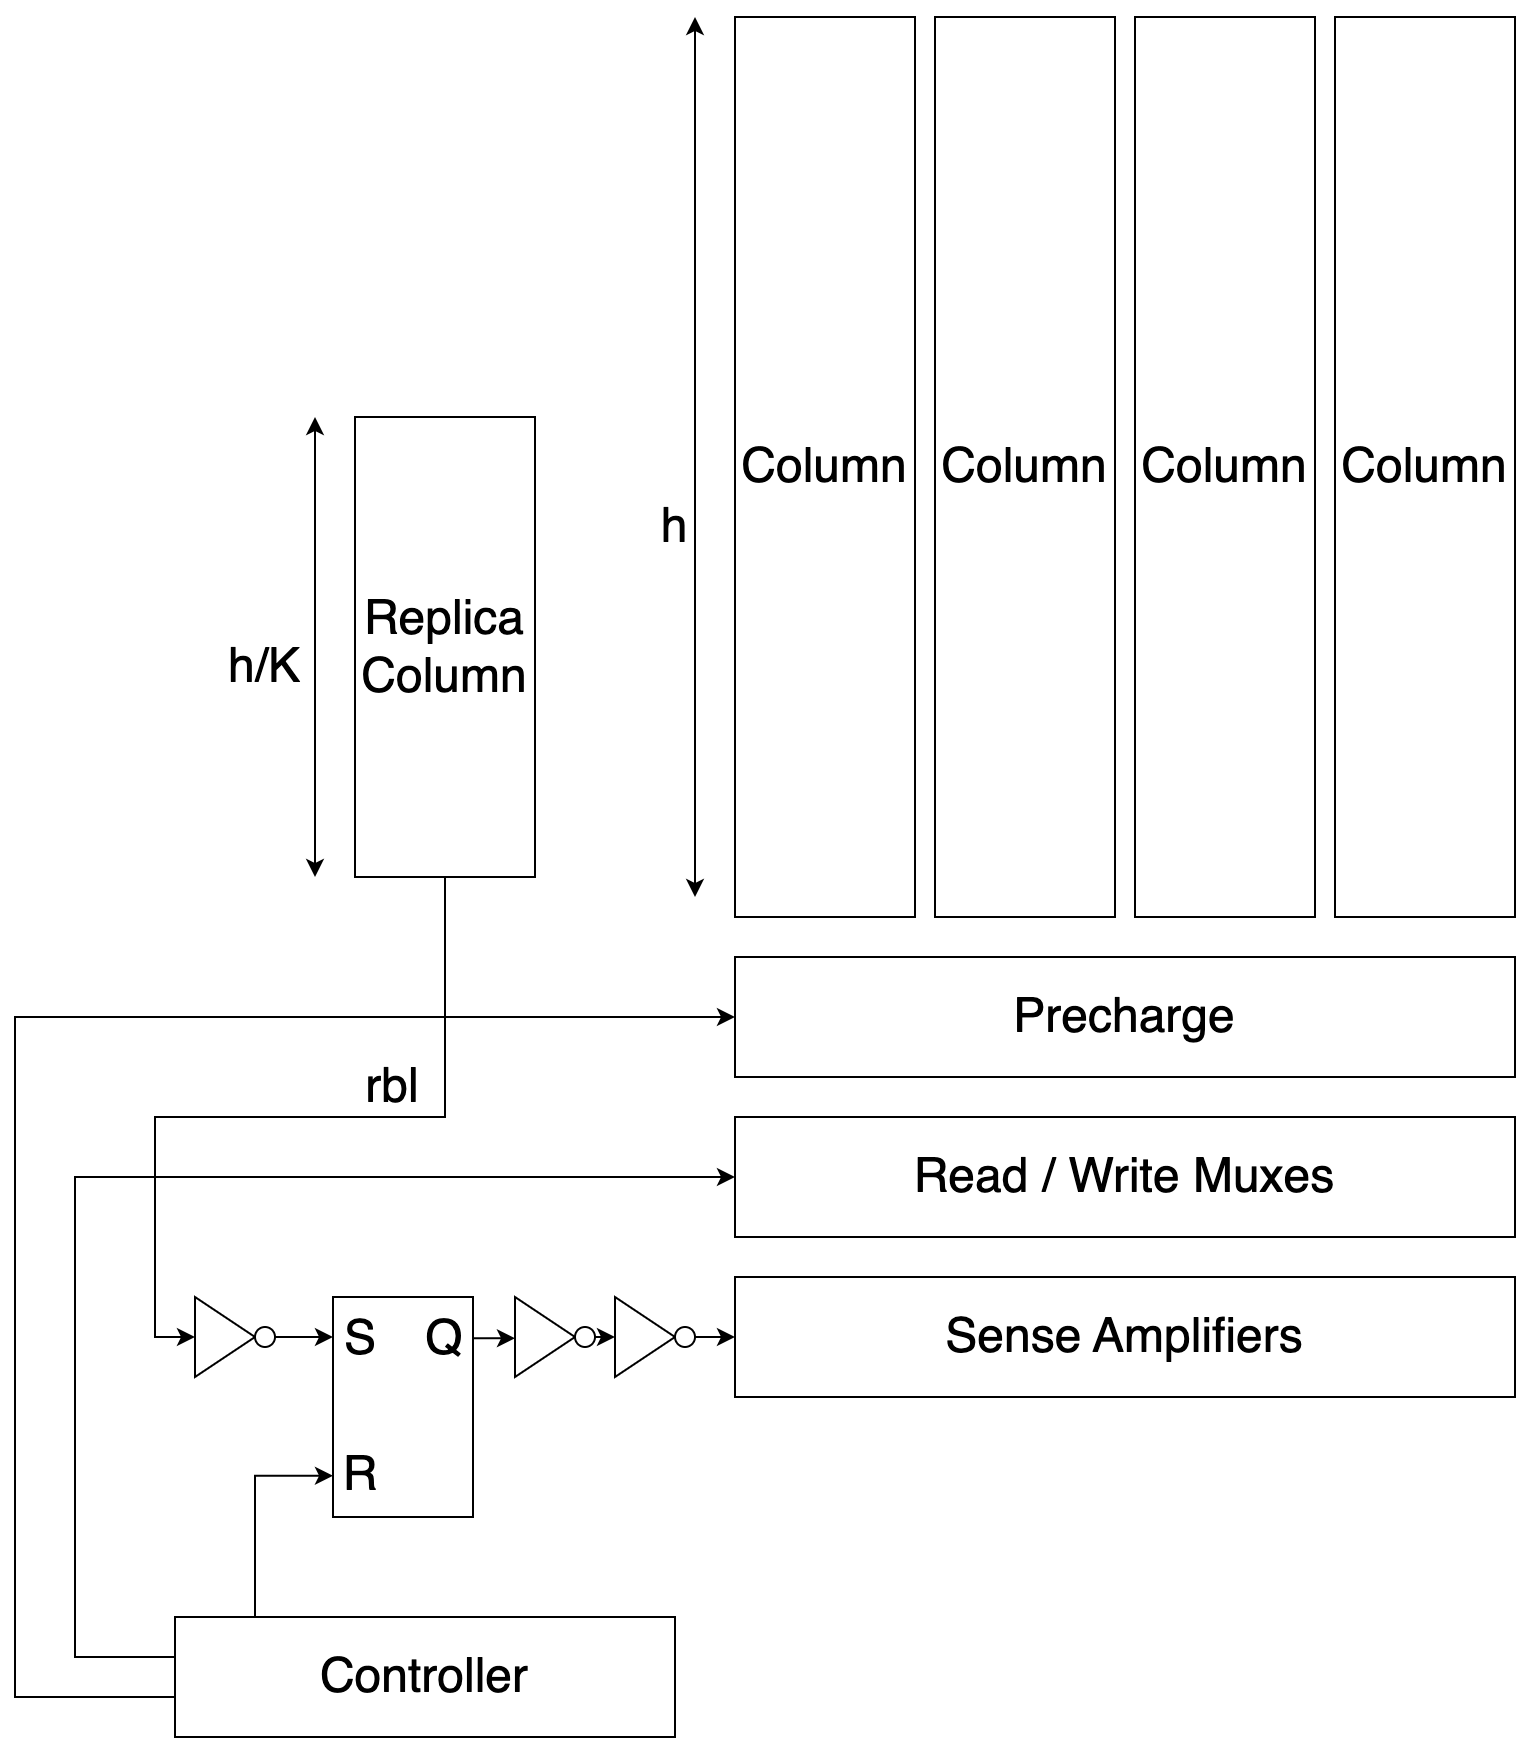

The diagram above was exported from draw.io. Its source (the exported page's mxGraphModel, read from the mxfile embedded in the PNG):
<mxGraphModel dx="1434" dy="771" grid="1" gridSize="10" guides="1" tooltips="1" connect="1" arrows="1" fold="1" page="1" pageScale="1" pageWidth="850" pageHeight="1100" math="0" shadow="0">
  <root>
    <mxCell id="0" />
    <mxCell id="1" parent="0" />
    <mxCell id="VM_1YJQp2MYZNn-KVHbg-1" value="&lt;font style=&quot;font-size: 24px;&quot;&gt;Column&lt;/font&gt;" style="rounded=0;whiteSpace=wrap;html=1;" vertex="1" parent="1">
      <mxGeometry x="630" y="160" width="90" height="450" as="geometry" />
    </mxCell>
    <mxCell id="VM_1YJQp2MYZNn-KVHbg-14" style="edgeStyle=orthogonalEdgeStyle;rounded=0;orthogonalLoop=1;jettySize=auto;html=1;entryX=0;entryY=0.5;entryDx=0;entryDy=0;" edge="1" parent="1" source="VM_1YJQp2MYZNn-KVHbg-2" target="VM_1YJQp2MYZNn-KVHbg-3">
      <mxGeometry relative="1" as="geometry">
        <Array as="points">
          <mxPoint x="485" y="710" />
          <mxPoint x="340" y="710" />
          <mxPoint x="340" y="820" />
        </Array>
      </mxGeometry>
    </mxCell>
    <mxCell id="VM_1YJQp2MYZNn-KVHbg-2" value="&lt;font style=&quot;&quot;&gt;&lt;font style=&quot;font-size: 24px;&quot;&gt;Replica&lt;br&gt;Column&lt;/font&gt;&lt;br&gt;&lt;/font&gt;" style="rounded=0;whiteSpace=wrap;html=1;" vertex="1" parent="1">
      <mxGeometry x="440" y="360" width="90" height="230" as="geometry" />
    </mxCell>
    <mxCell id="VM_1YJQp2MYZNn-KVHbg-5" value="" style="group" vertex="1" connectable="0" parent="1">
      <mxGeometry x="360" y="800" width="40" height="40" as="geometry" />
    </mxCell>
    <mxCell id="VM_1YJQp2MYZNn-KVHbg-3" value="" style="triangle;whiteSpace=wrap;html=1;" vertex="1" parent="VM_1YJQp2MYZNn-KVHbg-5">
      <mxGeometry width="30" height="40" as="geometry" />
    </mxCell>
    <mxCell id="VM_1YJQp2MYZNn-KVHbg-4" value="" style="ellipse;whiteSpace=wrap;html=1;aspect=fixed;" vertex="1" parent="VM_1YJQp2MYZNn-KVHbg-5">
      <mxGeometry x="30" y="15" width="10" height="10" as="geometry" />
    </mxCell>
    <mxCell id="VM_1YJQp2MYZNn-KVHbg-10" value="" style="group" vertex="1" connectable="0" parent="1">
      <mxGeometry x="429" y="800" width="70" height="110" as="geometry" />
    </mxCell>
    <mxCell id="VM_1YJQp2MYZNn-KVHbg-6" value="" style="rounded=0;whiteSpace=wrap;html=1;" vertex="1" parent="VM_1YJQp2MYZNn-KVHbg-10">
      <mxGeometry width="70" height="110" as="geometry" />
    </mxCell>
    <mxCell id="VM_1YJQp2MYZNn-KVHbg-7" value="&lt;font style=&quot;font-size: 24px;&quot;&gt;S&lt;/font&gt;" style="text;html=1;strokeColor=none;fillColor=none;align=center;verticalAlign=middle;whiteSpace=wrap;rounded=0;" vertex="1" parent="VM_1YJQp2MYZNn-KVHbg-10">
      <mxGeometry y="13.75" width="28" height="13.75" as="geometry" />
    </mxCell>
    <mxCell id="VM_1YJQp2MYZNn-KVHbg-8" value="&lt;font style=&quot;font-size: 24px;&quot;&gt;R&lt;/font&gt;" style="text;html=1;strokeColor=none;fillColor=none;align=center;verticalAlign=middle;whiteSpace=wrap;rounded=0;" vertex="1" parent="VM_1YJQp2MYZNn-KVHbg-10">
      <mxGeometry y="82.5" width="28" height="13.75" as="geometry" />
    </mxCell>
    <mxCell id="VM_1YJQp2MYZNn-KVHbg-9" value="&lt;font style=&quot;font-size: 24px;&quot;&gt;Q&lt;/font&gt;" style="text;html=1;strokeColor=none;fillColor=none;align=center;verticalAlign=middle;whiteSpace=wrap;rounded=0;" vertex="1" parent="VM_1YJQp2MYZNn-KVHbg-10">
      <mxGeometry x="42" y="13.75" width="28" height="13.75" as="geometry" />
    </mxCell>
    <mxCell id="VM_1YJQp2MYZNn-KVHbg-13" style="edgeStyle=orthogonalEdgeStyle;rounded=0;orthogonalLoop=1;jettySize=auto;html=1;exitX=1;exitY=0.5;exitDx=0;exitDy=0;entryX=0;entryY=0.5;entryDx=0;entryDy=0;" edge="1" parent="1" source="VM_1YJQp2MYZNn-KVHbg-4" target="VM_1YJQp2MYZNn-KVHbg-7">
      <mxGeometry relative="1" as="geometry" />
    </mxCell>
    <mxCell id="VM_1YJQp2MYZNn-KVHbg-15" value="&lt;font style=&quot;font-size: 24px;&quot;&gt;rbl&lt;/font&gt;" style="text;html=1;strokeColor=none;fillColor=none;align=center;verticalAlign=middle;whiteSpace=wrap;rounded=0;" vertex="1" parent="1">
      <mxGeometry x="429" y="680" width="60" height="30" as="geometry" />
    </mxCell>
    <mxCell id="VM_1YJQp2MYZNn-KVHbg-16" value="&lt;font style=&quot;font-size: 24px;&quot;&gt;Sense Amplifiers&lt;/font&gt;" style="rounded=0;whiteSpace=wrap;html=1;" vertex="1" parent="1">
      <mxGeometry x="630" y="790" width="390" height="60" as="geometry" />
    </mxCell>
    <mxCell id="VM_1YJQp2MYZNn-KVHbg-17" value="&lt;font style=&quot;font-size: 24px;&quot;&gt;Column&lt;/font&gt;" style="rounded=0;whiteSpace=wrap;html=1;" vertex="1" parent="1">
      <mxGeometry x="730" y="160" width="90" height="450" as="geometry" />
    </mxCell>
    <mxCell id="VM_1YJQp2MYZNn-KVHbg-18" value="&lt;font style=&quot;font-size: 24px;&quot;&gt;Column&lt;/font&gt;" style="rounded=0;whiteSpace=wrap;html=1;" vertex="1" parent="1">
      <mxGeometry x="830" y="160" width="90" height="450" as="geometry" />
    </mxCell>
    <mxCell id="VM_1YJQp2MYZNn-KVHbg-19" value="&lt;font style=&quot;font-size: 24px;&quot;&gt;Column&lt;/font&gt;" style="rounded=0;whiteSpace=wrap;html=1;" vertex="1" parent="1">
      <mxGeometry x="930" y="160" width="90" height="450" as="geometry" />
    </mxCell>
    <mxCell id="VM_1YJQp2MYZNn-KVHbg-21" value="&lt;span style=&quot;font-size: 24px;&quot;&gt;Precharge&lt;/span&gt;" style="rounded=0;whiteSpace=wrap;html=1;" vertex="1" parent="1">
      <mxGeometry x="630" y="630" width="390" height="60" as="geometry" />
    </mxCell>
    <mxCell id="VM_1YJQp2MYZNn-KVHbg-22" value="" style="group" vertex="1" connectable="0" parent="1">
      <mxGeometry x="520" y="800" width="40" height="40" as="geometry" />
    </mxCell>
    <mxCell id="VM_1YJQp2MYZNn-KVHbg-23" value="" style="triangle;whiteSpace=wrap;html=1;" vertex="1" parent="VM_1YJQp2MYZNn-KVHbg-22">
      <mxGeometry width="30" height="40" as="geometry" />
    </mxCell>
    <mxCell id="VM_1YJQp2MYZNn-KVHbg-24" value="" style="ellipse;whiteSpace=wrap;html=1;aspect=fixed;" vertex="1" parent="VM_1YJQp2MYZNn-KVHbg-22">
      <mxGeometry x="30" y="15" width="10" height="10" as="geometry" />
    </mxCell>
    <mxCell id="VM_1YJQp2MYZNn-KVHbg-25" value="" style="group" vertex="1" connectable="0" parent="1">
      <mxGeometry x="570" y="800" width="40" height="40" as="geometry" />
    </mxCell>
    <mxCell id="VM_1YJQp2MYZNn-KVHbg-26" value="" style="triangle;whiteSpace=wrap;html=1;" vertex="1" parent="VM_1YJQp2MYZNn-KVHbg-25">
      <mxGeometry width="30" height="40" as="geometry" />
    </mxCell>
    <mxCell id="VM_1YJQp2MYZNn-KVHbg-27" value="" style="ellipse;whiteSpace=wrap;html=1;aspect=fixed;" vertex="1" parent="VM_1YJQp2MYZNn-KVHbg-25">
      <mxGeometry x="30" y="15" width="10" height="10" as="geometry" />
    </mxCell>
    <mxCell id="VM_1YJQp2MYZNn-KVHbg-29" style="edgeStyle=orthogonalEdgeStyle;rounded=0;orthogonalLoop=1;jettySize=auto;html=1;exitX=1;exitY=0.5;exitDx=0;exitDy=0;entryX=0;entryY=0.5;entryDx=0;entryDy=0;" edge="1" parent="1" source="VM_1YJQp2MYZNn-KVHbg-27" target="VM_1YJQp2MYZNn-KVHbg-16">
      <mxGeometry relative="1" as="geometry" />
    </mxCell>
    <mxCell id="VM_1YJQp2MYZNn-KVHbg-30" style="edgeStyle=orthogonalEdgeStyle;rounded=0;orthogonalLoop=1;jettySize=auto;html=1;exitX=1;exitY=0.5;exitDx=0;exitDy=0;entryX=0;entryY=0.5;entryDx=0;entryDy=0;" edge="1" parent="1" source="VM_1YJQp2MYZNn-KVHbg-24" target="VM_1YJQp2MYZNn-KVHbg-26">
      <mxGeometry relative="1" as="geometry" />
    </mxCell>
    <mxCell id="VM_1YJQp2MYZNn-KVHbg-32" style="edgeStyle=orthogonalEdgeStyle;rounded=0;orthogonalLoop=1;jettySize=auto;html=1;exitX=1;exitY=0.5;exitDx=0;exitDy=0;entryX=0;entryY=0.5;entryDx=0;entryDy=0;" edge="1" parent="1" source="VM_1YJQp2MYZNn-KVHbg-9" target="VM_1YJQp2MYZNn-KVHbg-23">
      <mxGeometry relative="1" as="geometry" />
    </mxCell>
    <mxCell id="VM_1YJQp2MYZNn-KVHbg-33" value="&lt;span style=&quot;font-size: 24px;&quot;&gt;Read / Write Muxes&lt;/span&gt;" style="rounded=0;whiteSpace=wrap;html=1;" vertex="1" parent="1">
      <mxGeometry x="630" y="710" width="390" height="60" as="geometry" />
    </mxCell>
    <mxCell id="VM_1YJQp2MYZNn-KVHbg-34" value="" style="endArrow=classic;startArrow=classic;html=1;rounded=0;" edge="1" parent="1">
      <mxGeometry width="50" height="50" relative="1" as="geometry">
        <mxPoint x="610" y="600" as="sourcePoint" />
        <mxPoint x="610" y="160" as="targetPoint" />
      </mxGeometry>
    </mxCell>
    <mxCell id="VM_1YJQp2MYZNn-KVHbg-35" value="&lt;font style=&quot;font-size: 24px;&quot;&gt;h&lt;/font&gt;" style="text;html=1;strokeColor=none;fillColor=none;align=center;verticalAlign=middle;whiteSpace=wrap;rounded=0;" vertex="1" parent="1">
      <mxGeometry x="570" y="400" width="60" height="30" as="geometry" />
    </mxCell>
    <mxCell id="VM_1YJQp2MYZNn-KVHbg-36" value="" style="endArrow=classic;startArrow=classic;html=1;rounded=0;" edge="1" parent="1">
      <mxGeometry width="50" height="50" relative="1" as="geometry">
        <mxPoint x="420" y="590" as="sourcePoint" />
        <mxPoint x="420" y="360" as="targetPoint" />
      </mxGeometry>
    </mxCell>
    <mxCell id="VM_1YJQp2MYZNn-KVHbg-37" value="&lt;font style=&quot;font-size: 24px;&quot;&gt;h/K&lt;/font&gt;" style="text;html=1;strokeColor=none;fillColor=none;align=center;verticalAlign=middle;whiteSpace=wrap;rounded=0;" vertex="1" parent="1">
      <mxGeometry x="365" y="470" width="60" height="30" as="geometry" />
    </mxCell>
    <mxCell id="VM_1YJQp2MYZNn-KVHbg-40" style="edgeStyle=orthogonalEdgeStyle;rounded=0;orthogonalLoop=1;jettySize=auto;html=1;entryX=0;entryY=0.5;entryDx=0;entryDy=0;" edge="1" parent="1" source="VM_1YJQp2MYZNn-KVHbg-38" target="VM_1YJQp2MYZNn-KVHbg-8">
      <mxGeometry relative="1" as="geometry">
        <Array as="points">
          <mxPoint x="390" y="889" />
        </Array>
      </mxGeometry>
    </mxCell>
    <mxCell id="VM_1YJQp2MYZNn-KVHbg-41" style="edgeStyle=orthogonalEdgeStyle;rounded=0;orthogonalLoop=1;jettySize=auto;html=1;entryX=0;entryY=0.5;entryDx=0;entryDy=0;" edge="1" parent="1" source="VM_1YJQp2MYZNn-KVHbg-38" target="VM_1YJQp2MYZNn-KVHbg-33">
      <mxGeometry relative="1" as="geometry">
        <Array as="points">
          <mxPoint x="300" y="980" />
          <mxPoint x="300" y="740" />
        </Array>
      </mxGeometry>
    </mxCell>
    <mxCell id="VM_1YJQp2MYZNn-KVHbg-42" style="edgeStyle=orthogonalEdgeStyle;rounded=0;orthogonalLoop=1;jettySize=auto;html=1;entryX=0;entryY=0.5;entryDx=0;entryDy=0;" edge="1" parent="1" source="VM_1YJQp2MYZNn-KVHbg-38" target="VM_1YJQp2MYZNn-KVHbg-21">
      <mxGeometry relative="1" as="geometry">
        <Array as="points">
          <mxPoint x="270" y="1000" />
          <mxPoint x="270" y="660" />
        </Array>
      </mxGeometry>
    </mxCell>
    <mxCell id="VM_1YJQp2MYZNn-KVHbg-38" value="&lt;font style=&quot;font-size: 24px;&quot;&gt;Controller&lt;/font&gt;" style="rounded=0;whiteSpace=wrap;html=1;" vertex="1" parent="1">
      <mxGeometry x="350" y="960" width="250" height="60" as="geometry" />
    </mxCell>
  </root>
</mxGraphModel>